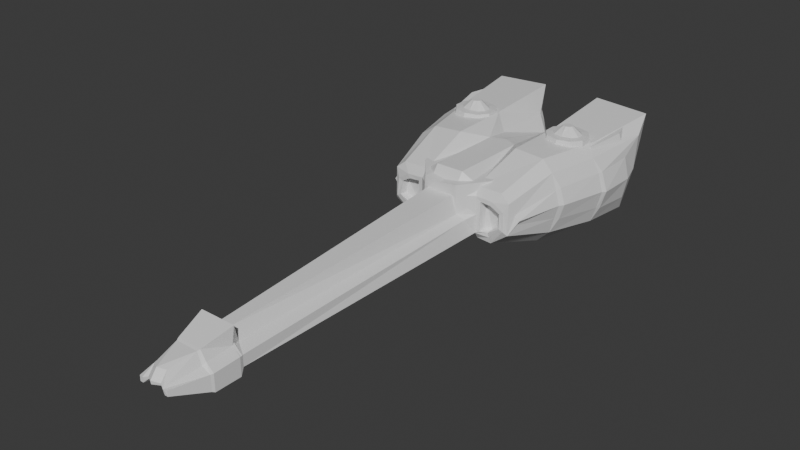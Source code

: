 # Source: WW_Imperial_Frigate_Gonchaya.blend  (saved by Blender 5.1.30; exported with 4.5.12 LTS)
import bpy
from mathutils import Matrix  # noqa: F401  (used for matrix-valued properties, if any)

bpy.ops.wm.read_factory_settings(use_empty=True)
scene = bpy.context.scene
scene.name = 'Scene'

# ---- collections
col_collection = bpy.data.collections.new('Collection'); scene.collection.children.link(col_collection)

# ---- materials (node trees are filled in below, after node groups)
mat_blockout_hull_green = bpy.data.materials.new('Blockout_Hull_Green')
mat_blockout_hull_green.diffuse_color = (0.37, 0.48, 0.24, 1.0)
mat_mat_static_base_warm_grey_002 = bpy.data.materials.new('mat_static_base_warm_grey.002')
mat_mat_static_base_warm_grey_002.use_backface_culling = True
mat_mat_static_base_warm_grey_002.diffuse_color = (0.47, 0.45, 0.41, 1.0)
mat_mat_static_base_warm_grey_005 = bpy.data.materials.new('mat_static_base_warm_grey.005')
mat_mat_static_base_warm_grey_005.use_backface_culling = True
mat_mat_static_base_warm_grey_005.diffuse_color = (0.47, 0.45, 0.41, 1.0)
mat_blockout_dark_green = bpy.data.materials.new('Blockout_Dark_Green')
mat_blockout_dark_green.diffuse_color = (0.25, 0.33, 0.19, 1.0)
mat_blockout_engine_blue = bpy.data.materials.new('Blockout_Engine_Blue')
mat_blockout_engine_blue.diffuse_color = (0.18, 0.32, 0.56, 1.0)

# ---- material node trees
mat_blockout_hull_green.use_nodes = True; mat_blockout_hull_green.node_tree.nodes.clear()
_N = mat_blockout_hull_green.node_tree.nodes; _L = mat_blockout_hull_green.node_tree.links
n0 = _N.new('ShaderNodeBsdfPrincipled'); n0.name = 'Принципиальный BSDF'; n0.location = (-200, 100)
n1 = _N.new('ShaderNodeOutputMaterial'); n1.name = 'Вывод материала'; n1.location = (200, 100)
_L.new(n0.outputs[0], n1.inputs[0])
n1.is_active_output = True
mat_mat_static_base_warm_grey_002.use_nodes = True; mat_mat_static_base_warm_grey_002.node_tree.nodes.clear()
_N = mat_mat_static_base_warm_grey_002.node_tree.nodes; _L = mat_mat_static_base_warm_grey_002.node_tree.links
n0 = _N.new('ShaderNodeBsdfPrincipled'); n0.name = 'Принципиальный BSDF'; n0.location = (-200, 100)
n1 = _N.new('ShaderNodeOutputMaterial'); n1.name = 'Вывод материала'; n1.location = (200, 100)
_L.new(n0.outputs[0], n1.inputs[0])
n1.is_active_output = True
mat_mat_static_base_warm_grey_005.use_nodes = True; mat_mat_static_base_warm_grey_005.node_tree.nodes.clear()
_N = mat_mat_static_base_warm_grey_005.node_tree.nodes; _L = mat_mat_static_base_warm_grey_005.node_tree.links
n0 = _N.new('ShaderNodeBsdfPrincipled'); n0.name = 'Принципиальный BSDF'; n0.location = (-200, 100)
n1 = _N.new('ShaderNodeOutputMaterial'); n1.name = 'Вывод материала'; n1.location = (200, 100)
_L.new(n0.outputs[0], n1.inputs[0])
n1.is_active_output = True
mat_blockout_dark_green.use_nodes = True; mat_blockout_dark_green.node_tree.nodes.clear()
_N = mat_blockout_dark_green.node_tree.nodes; _L = mat_blockout_dark_green.node_tree.links
n0 = _N.new('ShaderNodeBsdfPrincipled'); n0.name = 'Принципиальный BSDF'; n0.location = (-200, 100)
n1 = _N.new('ShaderNodeOutputMaterial'); n1.name = 'Вывод материала'; n1.location = (200, 100)
_L.new(n0.outputs[0], n1.inputs[0])
n1.is_active_output = True
mat_blockout_engine_blue.use_nodes = True; mat_blockout_engine_blue.node_tree.nodes.clear()
_N = mat_blockout_engine_blue.node_tree.nodes; _L = mat_blockout_engine_blue.node_tree.links
n0 = _N.new('ShaderNodeBsdfPrincipled'); n0.name = 'Принципиальный BSDF'; n0.location = (-200, 100)
n1 = _N.new('ShaderNodeOutputMaterial'); n1.name = 'Вывод материала'; n1.location = (200, 100)
_L.new(n0.outputs[0], n1.inputs[0])
n1.is_active_output = True

# ---- world
world_world = bpy.data.worlds.new('World'); scene.world = world_world
world_world.use_nodes = True; world_world.node_tree.nodes.clear()
_N = world_world.node_tree.nodes; _L = world_world.node_tree.links
n0 = _N.new('ShaderNodeOutputWorld'); n0.name = 'World Output'; n0.location = (200, 100)
n1 = _N.new('ShaderNodeBackground'); n1.name = 'Background'; n1.location = (-200, 100)
n1.inputs[0].default_value = (0.05088, 0.05088, 0.05088, 1.0)
_L.new(n1.outputs[0], n0.inputs[0])
n0.is_active_output = True
world_world.color = (0.05088, 0.05088, 0.05088)
world_world.sun_shadow_jitter_overblur = 0.0

# ---- meshes
me_gonchaya_hull_halfmesh = bpy.data.meshes.new('Gonchaya_Hull_HalfMesh')
me_gonchaya_hull_halfmesh.from_pydata([(2.11, -78.14, 0.181), (0.0, -77.18, 2.51), (1.602, -78.34, 0.9321), (0.0, 40.88, 5.078), (5.106, 3.579, 0.4402), (0.0, -1.179, 5.158), (2.621, -1.179, 2.723), (1.674, -78.14, 0.181), (0.9481, -76.33, 2.316), (1.956, -1.179, 5.158), (1.551, 5.736, 0.332), (2.332, 6.413, -0.6434), (5.329, 35.4, -2.529), (0.7327, -73.34, 0.1274), (2.11, -78.14, 0.9156), (3.331, -70.55, -1.181), (0.0, -70.55, 3.009), (1.551, -70.55, -1.181), (1.551, -70.55, 3.009), (3.331, -70.55, 0.9195), (3.331, -63.17, -0.4384), (0.0, -62.53, 3.147), (1.818, -61.71, 1.678), (0.8185, -62.53, 3.147), (1.551, -63.17, -0.6696), (3.331, -63.17, 1.057), (2.581, -64.03, -1.344), (2.581, -70.01, -1.344), (3.476, -64.03, 1.098), (3.476, -70.01, 0.9603), (3.476, -70.01, -1.344), (1.687, -70.01, 3.133), (0.0, -70.01, 3.133), (2.445, -70.01, 1.91), (3.476, -64.03, -1.344), (0.0, -63.39, 4.349), (2.445, -64.03, 2.048), (2.461, -63.39, 4.349), (5.904, 4.413, 0.4295), (7.768, 3.56, 1.761), (2.78, 45.54, 5.557), (10.59, 40.66, -3.621), (10.18, 46.84, 0.76), (7.657, 3.949, 3.49), (11.76, 14.62, 3.212), (0.5868, 40.44, 5.078), (7.69, 2.931, 6.263), (9.548, 28.08, -3.636), (10.12, 46.84, 6.129), (0.0, 44.45, 3.235), (8.509, 15.51, -3.022), (10.02, 4.156, 2.884), (13.74, 26.71, 3.108), (8.635, 15.51, 8.664), (2.434, 20.91, -1.586), (3.072, 45.66, 2.661), (0.5954, 44.39, 0.7729), (0.0, 41.45, 1.66), (1.465, 44.0, 3.125), (1.551, 44.39, -0.1798), (3.031, 44.01, -2.077), (3.084, 44.47, 6.629), (5.377, 46.84, 0.76), (4.428, 46.84, 6.129), (4.282, 49.3, 9.956), (4.037, 2.931, 6.346), (5.077, 3.825, 4.347), (12.02, 49.3, 9.515), (1.981, 21.16, 7.711), (4.419, 15.51, 8.961), (4.374, 1.779, 0.0124), (3.755, -0.7066, 2.157), (6.369, 2.931, -1.121), (12.21, 15.59, 3.243), (14.1, 27.58, 3.073), (6.45, 3.726, 4.276), (4.258, 2.931, -0.9716), (1.956, 2.064, 7.791), (14.05, 37.08, 2.939), (4.536, 30.46, 9.033), (10.73, 30.46, 8.664), (2.61, 28.17, 6.942), (0.0, -78.6, 0.8747), (0.0, -78.68, 1.35), (0.0, -77.75, 0.9167), (0.9481, -77.83, 1.156), (0.9457, -77.75, 0.8747), (1.467, -78.14, 0.5687), (6.128, 2.681, -0.3186), (8.516, 1.839, 1.414), (8.37, 2.18, 3.899), (6.684, 1.907, 4.998), (4.346, 1.939, 5.112), (5.945, 2.632, 0.2914), (7.906, 1.782, 1.697), (7.789, 2.161, 3.565), (6.493, 1.929, 4.409), (4.97, 1.786, 0.3137), (4.942, 2.016, 4.489), (0.0, 47.58, 2.43), (0.0, 48.03, 3.274), (1.53, 47.48, 3.164), (2.315, 46.26, 2.7), (1.203, 46.61, 1.569), (1.465, 49.84, 0.03928), (2.859, 50.11, -1.068), (13.27, 27.46, 5.7), (12.1, 26.42, 7.543), (13.05, 26.59, 5.643), (13.39, 37.25, -0.03994), (12.51, 39.28, -2.224), (13.39, 36.92, 5.917), (13.2, 42.86, 7.892), (10.54, 14.78, -1.0), (11.53, 15.67, 1.059), (11.18, 14.69, 1.249), (11.18, 14.56, 5.176), (11.53, 15.51, 5.426), (10.43, 14.68, 7.362), (9.439, 4.156, 2.134), (8.951, 2.56, 0.8361), (9.445, 4.155, 3.634), (8.945, 2.613, 5.219), (12.29, 26.99, -1.611), (13.27, 27.7, 0.4459), (13.05, 26.83, 0.5729), (10.67, 44.12, -2.493), (10.75, 46.84, 0.2039), (12.34, 46.85, 6.685), (4.911, 46.84, 0.2039), (3.766, 46.85, 6.685), (9.78, 46.04, 1.168), (9.723, 46.04, 5.721), (5.704, 46.04, 1.168), (4.899, 46.04, 5.721), (3.971, 44.33, -0.9366), (13.18, 41.98, 3.117), (11.36, 46.59, 3.157), (2.277, -70.75, 1.589), (1.551, -28.72, 0.4264), (0.9236, -14.48, 1.547), (0.0, -21.18, 2.251), (0.0, 2.064, 7.791), (0.0, 22.55, 7.711), (0.5868, 22.1, 7.711), (4.36, 1.859, 2.562)], [], [(21, 23, 9, 5), (22, 25, 71, 6), (2, 138, 18, 8), (24, 139, 10, 70, 20), (0, 15, 19, 14), (1, 8, 18, 16), (7, 17, 15, 0), (20, 25, 28, 34), (22, 23, 37, 36), (15, 17, 27, 30), (24, 20, 34, 26), (16, 18, 31, 32), (30, 34, 28, 29), (32, 31, 37, 35), (27, 26, 34, 30), (31, 33, 36, 37), (29, 28, 36, 33), (25, 22, 36, 28), (19, 15, 30, 29), (23, 21, 35, 37), (17, 24, 26, 27), (11, 54, 50, 72, 76), (10, 11, 76, 70), (62, 63, 134, 133), (119, 115, 44, 51), (49, 58, 101, 100), (59, 56, 103, 104), (101, 58, 55, 102), (140, 139, 24, 17, 7, 13), (10, 59, 60, 12, 54, 11), (92, 91, 46, 65), (45, 58, 49, 3), (68, 69, 79, 81), (128, 130, 64, 67), (65, 69, 68, 77), (80, 79, 69, 53), (53, 69, 65, 46), (67, 64, 79, 80), (124, 109, 78, 74), (88, 70, 76, 72), (65, 77, 92), (4, 38, 39, 43, 75, 66), (114, 125, 52, 73), (61, 64, 130), (79, 64, 61, 81), (82, 83, 84), (85, 86, 87, 2), (85, 83, 82, 86), (141, 140, 13, 82, 84), (82, 13, 86), (83, 85, 8, 1), (8, 85, 2), (7, 87, 86, 13), (7, 0, 14, 2, 87), (94, 93, 88, 89), (96, 95, 90, 91), (95, 94, 89, 90), (97, 98, 92, 145, 70), (98, 96, 91, 92), (93, 97, 70, 88), (39, 38, 93, 94), (75, 43, 95, 96), (43, 39, 94, 95), (4, 66, 98, 97), (66, 75, 96, 98), (38, 4, 97, 93), (102, 103, 99, 100, 101), (104, 103, 102, 105), (56, 57, 99, 103), (106, 107, 108), (113, 114, 115), (116, 117, 118), (123, 124, 125), (115, 119, 120, 113), (106, 111, 112, 107), (122, 120, 119, 51, 121), (125, 114, 113, 123), (121, 116, 118, 122), (114, 73, 117, 116, 44, 115), (109, 124, 123, 110), (117, 108, 107, 118), (124, 74, 106, 108, 52, 125), (112, 67, 80, 107), (73, 52, 108, 117), (118, 107, 80, 53), (74, 78, 111, 106), (110, 41, 126, 127), (47, 41, 110, 123), (67, 112, 128), (72, 50, 113, 120), (51, 44, 116, 121), (50, 47, 123, 113), (122, 118, 53, 46), (89, 88, 72, 120), (90, 89, 120, 122), (91, 90, 122, 46), (45, 61, 40), (58, 45, 40, 55), (41, 12, 60, 126), (47, 50, 54, 12, 41), (127, 126, 60, 135, 129), (62, 42, 127, 129), (63, 62, 129, 130), (48, 63, 130, 128), (131, 133, 134, 132), (48, 42, 131, 132), (63, 48, 132, 134), (42, 62, 133, 131), (135, 55, 40, 61, 130, 129), (60, 59, 104, 105), (102, 55, 135, 60, 105), (128, 112, 136, 137), (111, 78, 136, 112), (127, 137, 136, 110), (110, 136, 78, 109), (42, 48, 128, 137, 127), (33, 138, 19, 29), (31, 18, 138, 33), (19, 138, 2, 14), (57, 56, 140, 141), (56, 59, 10, 139, 140), (20, 70, 71, 25), (23, 22, 6, 9), (142, 77, 68, 144, 143), (5, 9, 77, 142), (61, 45, 144, 68, 81), (45, 3, 143, 144), (71, 145, 6), (71, 70, 145), (92, 77, 9), (9, 6, 145, 92)])
me_gonchaya_hull_halfmesh.materials.append(mat_blockout_hull_green)
me_gonchaya_hull_halfmesh.update()
me_starter_base_cone_s_mesh = bpy.data.meshes.new('Starter_Base_Cone_S_Mesh')
me_starter_base_cone_s_mesh.from_pydata([(0.0, -2.0, -0.4), (1.176, -1.618, -0.4), (1.902, -0.618, -0.4), (1.902, 0.618, -0.4), (1.176, 1.618, -0.4), (0.0, 2.0, -0.4), (0.0, -1.705, 0.417), (0.7843, -0.8227, 0.4657), (1.232, -0.3155, 0.4657), (1.232, 0.3155, 0.4657), (0.7843, 0.8227, 0.4657), (0.0, 1.705, 0.417), (0.0, -0.9702, 0.4657), (0.0, 0.9702, 0.4657), (1.153, -1.379, 0.417), (1.773, -0.5267, 0.417), (1.773, 0.5267, 0.417), (1.153, 1.379, 0.417), (0.0, -0.3871, 1.159), (0.0, 0.3871, 1.159), (0.2544, -0.2956, 1.159), (0.4288, -0.09972, 1.159), (0.4288, 0.09972, 1.159), (0.2741, 0.2924, 1.159)], [], [(5, 4, 3, 2, 1, 0), (10, 13, 19, 23), (0, 1, 14, 6), (1, 2, 15, 14), (2, 3, 16, 15), (3, 4, 17, 16), (4, 5, 11, 17), (12, 13, 11, 6), (7, 12, 6, 14), (8, 7, 14, 15), (9, 8, 15, 16), (10, 9, 16, 17), (13, 10, 17, 11), (18, 20, 21, 22, 23, 19), (8, 9, 22, 21), (12, 7, 20, 18), (13, 12, 18, 19), (9, 10, 23, 22), (7, 8, 21, 20)])
me_starter_base_cone_s_mesh.materials.append(mat_mat_static_base_warm_grey_002)
me_starter_base_cone_s_mesh.update()
me_starter_base_cone_s_mesh_002 = bpy.data.meshes.new('Starter_Base_Cone_S_Mesh.002')
me_starter_base_cone_s_mesh_002.from_pydata([(0.0, -2.0, -0.4), (1.176, -1.618, -0.4), (1.902, -0.618, -0.4), (1.902, 0.618, -0.4), (1.176, 1.618, -0.4), (0.0, 2.0, -0.4), (0.0, -1.705, 0.417), (0.7843, -0.8227, 0.4657), (1.232, -0.3155, 0.4657), (1.232, 0.3155, 0.4657), (0.7843, 0.8227, 0.4657), (0.0, 1.705, 0.417), (0.0, -0.9702, 0.4657), (0.0, 0.9702, 0.4657), (1.153, -1.379, 0.417), (1.773, -0.5267, 0.417), (1.773, 0.5267, 0.417), (1.153, 1.379, 0.417), (0.0, -0.3871, 1.159), (0.0, 0.3871, 1.159), (0.2544, -0.2956, 1.159), (0.4288, -0.09972, 1.159), (0.4288, 0.09972, 1.159), (0.2741, 0.2924, 1.159)], [], [(5, 4, 3, 2, 1, 0), (10, 13, 19, 23), (0, 1, 14, 6), (1, 2, 15, 14), (2, 3, 16, 15), (3, 4, 17, 16), (4, 5, 11, 17), (12, 13, 11, 6), (7, 12, 6, 14), (8, 7, 14, 15), (9, 8, 15, 16), (10, 9, 16, 17), (13, 10, 17, 11), (18, 20, 21, 22, 23, 19), (8, 9, 22, 21), (12, 7, 20, 18), (13, 12, 18, 19), (9, 10, 23, 22), (7, 8, 21, 20)])
me_starter_base_cone_s_mesh_002.materials.append(mat_mat_static_base_warm_grey_005)
me_starter_base_cone_s_mesh_002.update()
me_gonchaya_tweak_nose_break_armorband_halfmesh_001 = bpy.data.meshes.new('Gonchaya_Tweak_Nose_Break_ArmorBand_HalfMesh.001')
me_gonchaya_tweak_nose_break_armorband_halfmesh_001.from_pydata([(0.0, -26.25, -0.28), (1.28, -26.25, -0.42), (2.05, -26.25, 0.55), (0.72, -26.25, 1.95), (0.0, -26.25, 2.05), (0.0, -24.05, -0.18), (1.55, -24.05, -0.32), (2.18, -24.05, 0.68), (0.82, -24.05, 2.08), (0.0, -24.05, 2.18)], [], [(0, 5, 6, 1), (1, 6, 7, 2), (2, 7, 8, 3), (3, 8, 9, 4), (0, 4, 9, 5), (0, 1, 2, 3, 4), (5, 9, 8, 7, 6)])
me_gonchaya_tweak_nose_break_armorband_halfmesh_001.materials.append(mat_blockout_dark_green)
me_gonchaya_tweak_nose_break_armorband_halfmesh_001.update()
me_gonchaya_tweak_neck_transition_cheek_halfmesh_001 = bpy.data.meshes.new('Gonchaya_Tweak_Neck_Transition_Cheek_HalfMesh.001')
me_gonchaya_tweak_neck_transition_cheek_halfmesh_001.from_pydata([(0.0, -0.45, 1.05), (1.7, -0.45, 0.72), (3.65, 1.85, 0.78), (3.9, 6.65, 1.0), (0.92, 7.85, 1.32), (0.0, 7.85, 1.45), (0.0, -0.45, 4.05), (1.5, -0.45, 4.22), (3.35, 1.85, 4.32), (3.55, 6.65, 4.48), (0.96, 7.85, 4.72), (0.0, 7.85, 4.65)], [], [(0, 1, 7, 6), (1, 2, 8, 7), (2, 3, 9, 8), (3, 4, 10, 9), (4, 5, 11, 10), (6, 7, 8, 9, 10, 11), (0, 5, 4, 3, 2, 1)])
me_gonchaya_tweak_neck_transition_cheek_halfmesh_001.materials.append(mat_blockout_engine_blue)
me_gonchaya_tweak_neck_transition_cheek_halfmesh_001.update()
me_gonchaya_tweak_rearpod_raisedshoulder_halfmesh_001 = bpy.data.meshes.new('Gonchaya_Tweak_RearPod_RaisedShoulder_HalfMesh.001')
me_gonchaya_tweak_rearpod_raisedshoulder_halfmesh_001.from_pydata([(4.45, 10.65, 4.08), (7.55, 10.65, 3.9), (8.25, 14.05, 4.05), (6.65, 18.15, 4.05), (3.55, 18.15, 4.18), (4.3, 10.65, 5.15), (7.0, 10.65, 5.32), (7.65, 14.05, 5.65), (6.35, 18.15, 5.9), (3.55, 18.15, 5.48)], [], [(0, 1, 6, 5), (1, 2, 7, 6), (2, 3, 8, 7), (3, 4, 9, 8), (0, 5, 9, 4), (0, 4, 3, 2, 1), (5, 6, 7, 8, 9)])
me_gonchaya_tweak_rearpod_raisedshoulder_halfmesh_001.materials.append(mat_blockout_hull_green)
me_gonchaya_tweak_rearpod_raisedshoulder_halfmesh_001.update()

# ---- objects
ob_gonchaya_hull_halfmirror = bpy.data.objects.new('Gonchaya_Hull_HalfMirror', me_gonchaya_hull_halfmesh)
ob_starter_base_cone_s = bpy.data.objects.new('Starter_Base_Cone_S', me_starter_base_cone_s_mesh)
ob_starter_base_cone_s_001 = bpy.data.objects.new('Starter_Base_Cone_S.001', me_starter_base_cone_s_mesh_002)
ob_gonchaya_tweak_nose_break_armorband = bpy.data.objects.new('Gonchaya_Tweak_Nose_Break_ArmorBand', me_gonchaya_tweak_nose_break_armorband_halfmesh_001)
ob_gonchaya_tweak_neck_transition_cheek = bpy.data.objects.new('Gonchaya_Tweak_Neck_Transition_Cheek', me_gonchaya_tweak_neck_transition_cheek_halfmesh_001)
ob_gonchaya_tweak_rearpod_raisedshoulder = bpy.data.objects.new('Gonchaya_Tweak_RearPod_RaisedShoulder', me_gonchaya_tweak_rearpod_raisedshoulder_halfmesh_001)

# ---- transforms, parenting, visibility, modifiers, constraints
ob_gonchaya_hull_halfmirror.location = (0.0, 0.0, 0.0)
ob_gonchaya_hull_halfmirror.scale = (0.6313, 0.3788, 0.6313)
_m = ob_gonchaya_hull_halfmirror.modifiers.new('Mirror_X_Centerline', 'MIRROR')
_m.use_clip = True
ob_starter_base_cone_s.location = (4.69, 10.68, 5.507)
_m = ob_starter_base_cone_s.modifiers.new('Mirror_X_from_MountPoint', 'MIRROR')
_m.use_clip = True
ob_starter_base_cone_s_001.location = (-4.69, 10.68, 5.507)
_m = ob_starter_base_cone_s_001.modifiers.new('Mirror_X_from_MountPoint', 'MIRROR')
_m.use_clip = True
ob_gonchaya_tweak_nose_break_armorband.location = (0.0, 0.0, 0.0)
_m = ob_gonchaya_tweak_nose_break_armorband.modifiers.new('Mirror_X_Centerline', 'MIRROR')
_m.use_clip = True
ob_gonchaya_tweak_neck_transition_cheek.location = (0.0, 0.0, 0.0)
_m = ob_gonchaya_tweak_neck_transition_cheek.modifiers.new('Mirror_X_Centerline', 'MIRROR')
_m.use_clip = True
ob_gonchaya_tweak_rearpod_raisedshoulder.location = (0.0, 0.0, 0.0)
_m = ob_gonchaya_tweak_rearpod_raisedshoulder.modifiers.new('Mirror_X_Centerline', 'MIRROR')
_m.use_clip = True

# ---- collection membership
scene.collection.objects.link(ob_gonchaya_hull_halfmirror)
scene.collection.objects.link(ob_starter_base_cone_s)
col_collection.objects.link(ob_starter_base_cone_s_001)
col_collection.objects.link(ob_gonchaya_tweak_nose_break_armorband)
col_collection.objects.link(ob_gonchaya_tweak_neck_transition_cheek)
col_collection.objects.link(ob_gonchaya_tweak_rearpod_raisedshoulder)

# ---- scene / render settings (as saved in the file)
scene.frame_start = 1; scene.frame_end = 250; scene.frame_set(41)
scene.render.engine = 'BLENDER_EEVEE_NEXT'
scene.render.bake_bias = 0.0
scene.render.bake_samples = 0
scene.cycles.sampling_pattern = 'TABULATED_SOBOL'
scene.eevee.use_volume_custom_range = False
bpy.context.view_layer.update()

# ---- added for rendering (the .blend has no active camera and no usable light): camera, sun
cam_auto = bpy.data.cameras.new('AutoCamera')
cam_auto.lens = 50.0
cam_auto.sensor_width = 36.0
cam_auto.clip_end = 1000.0
ob_auto_camera = bpy.data.objects.new('AutoCamera', cam_auto)
scene.collection.objects.link(ob_auto_camera)
ob_auto_camera.location = (48.7515, -63.9127, 41.1864)
ob_auto_camera.rotation_euler = (1.09748, -7.21219e-08, 0.694738)
scene.camera = ob_auto_camera
light_auto_sun = bpy.data.lights.new('AutoSun', 'SUN')
light_auto_sun.energy = 3.0
light_auto_sun.angle = 0.0523599
ob_auto_sun = bpy.data.objects.new('AutoSun', light_auto_sun)
scene.collection.objects.link(ob_auto_sun)
ob_auto_sun.rotation_euler = (0.872665, 0.174533, 0.523599)
bpy.context.view_layer.update()
